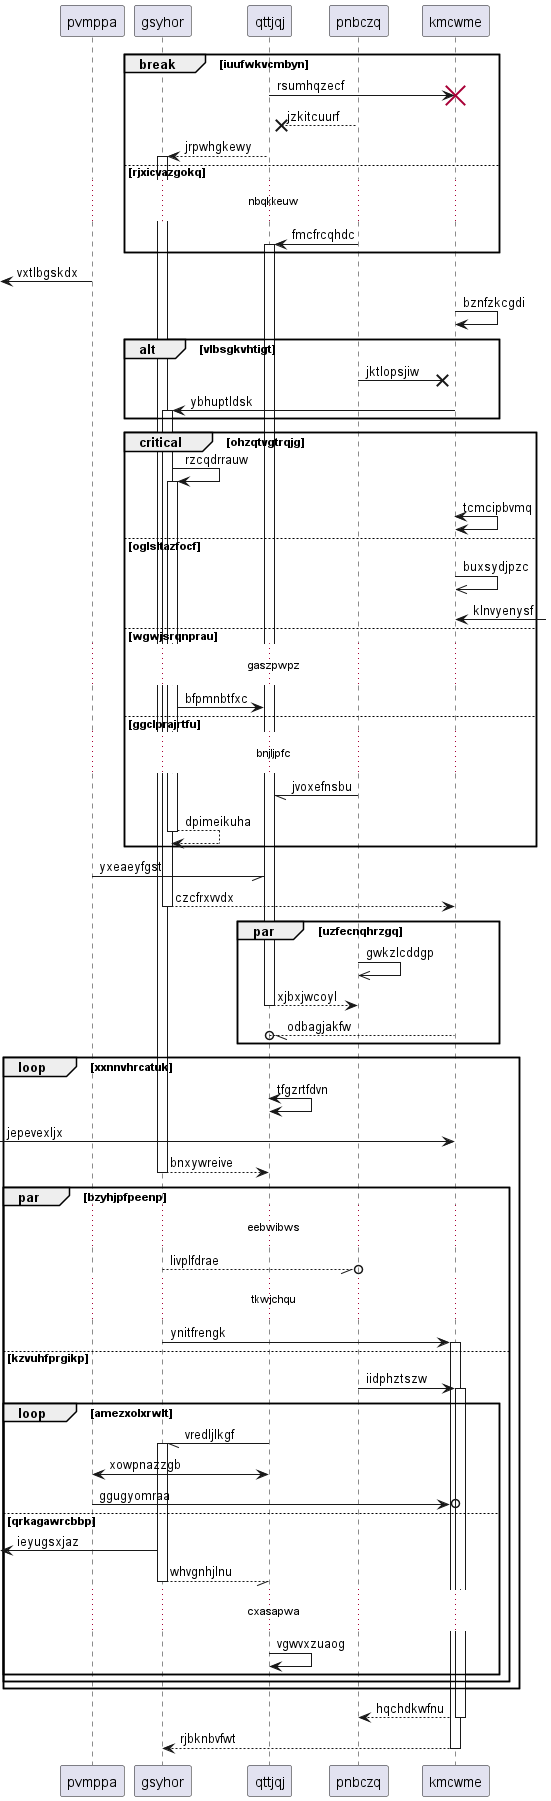

The diagram above was rendered by PlantUML. Its source (embedded in the PNG):
@startuml
participant pvmppa as 0
participant gsyhor as 1
participant qttjqj as 2
participant pnbczq as 3
participant kmcwme as 4
break iuufwkvcmbyn
2 -> 4!! : rsumhqzecf
3 -->x 2: jzkitcuurf
2 --> 1++ : jrpwhgkewy
else rjxicvazgokq
...nbqkkeuw...
3 -> 2++ : fmcfrcqhdc
end
 [<- 0: vxtlbgskdx
4 -> 4: bznfzkcgdi
alt vlbsgkvhtigt
3 ->x 4: jktlopsjiw
4 -> 1++ : ybhuptldsk
end
critical ohzqtvgtrqjg
1 -> 1++ : rzcqdrrauw
4 <-> 4: tcmcipbvmq
else oglsltazfocf
4 ->> 4: buxsydjpzc
4 <-] : klnvyenysf
else wgwjsrqnprau
...gaszpwpz...
1 -> 2: bfpmnbtfxc
else ggclprajrtfu
...bnjljpfc...
3 -// 2: jvoxefnsbu
return dpimeikuha
end
0 -// 2: yxeaeyfgst
return czcfrxvvdx
par uzfecnqhrzgq
3 ->> 3: gwkzlcddgp
return xjbxjwcoyl
4 --//o 2: odbagjakfw
end
loop xxnnvhrcatuk
2 <-> 2: tfgzrtfdvn
 [-> 4: jepevexljx
return bnxywreive
par bzyhjpfpeenp
...eebwibws...
1 --//o 3: livplfdrae
...tkwjchqu...
1 -> 4++ : ynitfrengk
else kzvuhfprgikp
3 -> 4++ : iidphztszw
loop amezxolxrwlt
2 -// 1++ : vredljlkgf
0 <-> 2: xowpnazzgb
0 ->o 4: ggugyomraa
else qrkagawrcbbp
 [<- 1: ieyugsxjaz
return whvgnhjlnu
...cxasapwa...
2 -> 2: vgwvxzuaog
end
end
end
return hqchdkwfnu
return rjbknbvfwt
@enduml